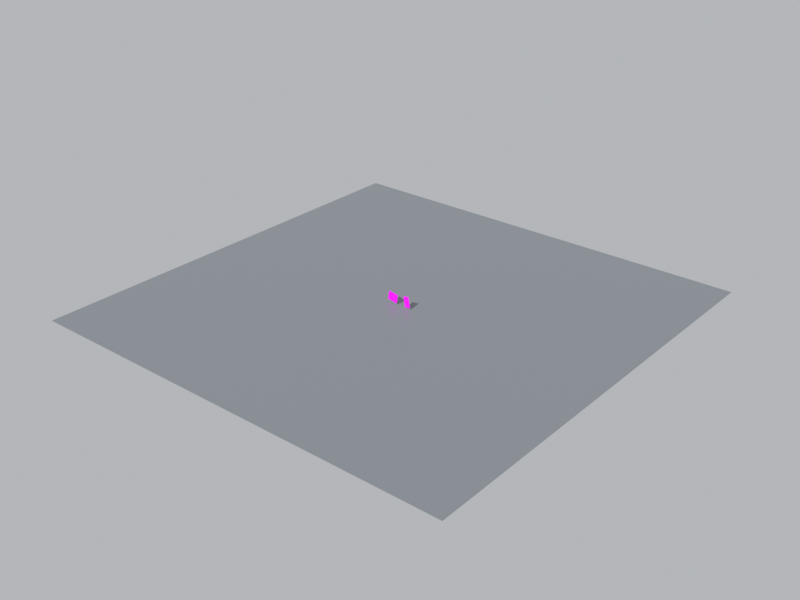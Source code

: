 # Source: scene.blend  (saved by Blender 5.2.45; exported with 4.5.12 LTS)
import bpy
from mathutils import Matrix  # noqa: F401  (used for matrix-valued properties, if any)

bpy.ops.wm.read_factory_settings(use_empty=True)
scene = bpy.context.scene
scene.name = 'Scene'

# ---- collections
col_collection = bpy.data.collections.new('Collection'); scene.collection.children.link(col_collection)

# ---- images (referenced by path relative to the original .blend; pixels are not part of the script)
import os
ASSET_DIR = os.environ.get("B2B_ASSET_DIR", "")  # directory of the original .blend (textures are referenced by path, not embedded)
HERE = os.path.dirname(os.path.abspath(__file__))  # packed textures are extracted next to this script under _unpacked/

def load_image(name, relpath, width, height, colorspace="sRGB"):
    """Load a texture the original file referenced (path relative to the .blend, or extracted next to this script)."""
    p = next((c for c in (os.path.join(HERE, relpath), os.path.join(ASSET_DIR, relpath)) if relpath and os.path.exists(c)), "")
    if p:
        img = bpy.data.images.load(p, check_existing=True)
        img.name = name
    else:  # same state as the original file: an image datablock whose file is absent (Cycles renders it pink)
        img = bpy.data.images.new(name, width, height)
        img.source = "FILE"
        img.filepath = "//" + (relpath or name)
    img.colorspace_settings.name = colorspace
    return img
img_choco_pie_png = load_image('choco_pie.png', 'choco_pie.png', 1024, 1024, 'sRGB')
img_kelloggs_png = load_image('kelloggs.png', 'kelloggs.png', 1024, 1024, 'sRGB')

# ---- materials (node trees are filled in below, after node groups)
mat_chocopieplane_material_003 = bpy.data.materials.new('ChocoPiePlane_Material.003')
mat_kelloggsplane_material_003 = bpy.data.materials.new('KelloggsPlane_Material.003')
mat_tablemat_003 = bpy.data.materials.new('TableMat.003')

# ---- material node trees
mat_chocopieplane_material_003.use_nodes = True; mat_chocopieplane_material_003.node_tree.nodes.clear()
_N = mat_chocopieplane_material_003.node_tree.nodes; _L = mat_chocopieplane_material_003.node_tree.links
n0 = _N.new('ShaderNodeTexImage'); n0.name = 'Image Texture'; n0.location = (0, 0)
n0.image = img_choco_pie_png
n0.interpolation = 'Smart'
n1 = _N.new('ShaderNodeBsdfPrincipled'); n1.name = 'Principled BSDF'; n1.location = (0, 0)
n1.inputs[2].default_value = 0.35
n1.inputs[10].default_value = 0.005
n2 = _N.new('ShaderNodeOutputMaterial'); n2.name = 'Material Output'; n2.location = (0, 0)
_L.new(n0.outputs[0], n1.inputs[0])
_L.new(n1.outputs[0], n2.inputs[0])
n2.is_active_output = True
mat_kelloggsplane_material_003.use_nodes = True; mat_kelloggsplane_material_003.node_tree.nodes.clear()
_N = mat_kelloggsplane_material_003.node_tree.nodes; _L = mat_kelloggsplane_material_003.node_tree.links
n0 = _N.new('ShaderNodeTexImage'); n0.name = 'Image Texture'; n0.location = (0, 0)
n0.image = img_kelloggs_png
n0.interpolation = 'Smart'
n1 = _N.new('ShaderNodeBsdfPrincipled'); n1.name = 'Principled BSDF'; n1.location = (0, 0)
n1.inputs[2].default_value = 0.35
n1.inputs[10].default_value = 0.005
n2 = _N.new('ShaderNodeOutputMaterial'); n2.name = 'Material Output'; n2.location = (0, 0)
_L.new(n0.outputs[0], n1.inputs[0])
_L.new(n1.outputs[0], n2.inputs[0])
n2.is_active_output = True
mat_tablemat_003.use_nodes = True; mat_tablemat_003.node_tree.nodes.clear()
_N = mat_tablemat_003.node_tree.nodes; _L = mat_tablemat_003.node_tree.links
n0 = _N.new('ShaderNodeBsdfPrincipled'); n0.name = 'Principled BSDF'; n0.location = (-200, 100)
n0.inputs[0].default_value = (0.22, 0.24, 0.26, 1.0)
n0.inputs[2].default_value = 0.4
n0.inputs[10].default_value = 0.005
n1 = _N.new('ShaderNodeOutputMaterial'); n1.name = 'Material Output'; n1.location = (200, 100)
_L.new(n0.outputs[0], n1.inputs[0])
n1.is_active_output = True

# ---- world
world_world_009 = bpy.data.worlds.new('World_009'); scene.world = world_world_009
world_world_009.use_nodes = True; world_world_009.node_tree.nodes.clear()
_N = world_world_009.node_tree.nodes; _L = world_world_009.node_tree.links
n0 = _N.new('ShaderNodeBackground'); n0.name = 'Background'; n0.location = (-200, 100)
n0.inputs[0].default_value = (0.7, 0.72, 0.75, 1.0)
n0.inputs[1].default_value = 0.65
n1 = _N.new('ShaderNodeOutputWorld'); n1.name = 'World Output'; n1.location = (200, 100)
_L.new(n0.outputs[0], n1.inputs[0])
n1.is_active_output = True

# ---- cameras
cam_cam0_003 = bpy.data.cameras.new('Cam0.003')
cam_cam0_003.sensor_fit = 'HORIZONTAL'
cam_cam0_003.clip_start = 0.05
cam_cam0_003.clip_end = 50.0
cam_cam0_003.lens = 26.72
cam_cam1_003 = bpy.data.cameras.new('Cam1.003')
cam_cam1_003.sensor_fit = 'HORIZONTAL'
cam_cam1_003.clip_start = 0.05
cam_cam1_003.clip_end = 50.0
cam_cam1_003.lens = 26.72

# ---- lights
light_mainlight_003 = bpy.data.lights.new('MainLight.003', 'SUN')
light_mainlight_003.energy = 3.0

# ---- meshes
me_chocopieplane_mesh_003 = bpy.data.meshes.new('ChocoPiePlane_Mesh.003')
me_chocopieplane_mesh_003.from_pydata([(-0.12, 0.0, -0.1029), (0.12, 0.0, -0.1029), (0.12, 0.0, 0.1029), (-0.12, 0.0, 0.1029)], [], [(0, 1, 2, 3)])
_uv = me_chocopieplane_mesh_003.uv_layers.new(name='UVMap')
_uv.uv.foreach_set('vector', [0.0, 0.0, 1.0, 0.0, 1.0, 1.0, 0.0, 1.0])
me_chocopieplane_mesh_003.materials.append(mat_chocopieplane_material_003)
me_chocopieplane_mesh_003.update()
me_kelloggsplane_mesh_003 = bpy.data.meshes.new('KelloggsPlane_Mesh.003')
me_kelloggsplane_mesh_003.from_pydata([(-0.07, 0.0, -0.1229), (0.07, 0.0, -0.1229), (0.07, 0.0, 0.1229), (-0.07, 0.0, 0.1229)], [], [(0, 1, 2, 3)])
_uv = me_kelloggsplane_mesh_003.uv_layers.new(name='UVMap')
_uv.uv.foreach_set('vector', [0.0, 0.0, 1.0, 0.0, 1.0, 1.0, 0.0, 1.0])
me_kelloggsplane_mesh_003.materials.append(mat_kelloggsplane_material_003)
me_kelloggsplane_mesh_003.update()
me_plane_003 = bpy.data.meshes.new('Plane.003')
me_plane_003.from_pydata([(-5.0, -5.0, 0.0), (5.0, -5.0, 0.0), (-5.0, 5.0, 0.0), (5.0, 5.0, 0.0)], [], [(0, 1, 3, 2)])
_uv = me_plane_003.uv_layers.new(name='UVMap')
_uv.uv.foreach_set('vector', [0.0, 0.0, 1.0, 0.0, 1.0, 1.0, 0.0, 1.0])
me_plane_003.materials.append(mat_tablemat_003)
me_plane_003.update()

# ---- objects
ob_mainlight = bpy.data.objects.new('MainLight', light_mainlight_003)
ob_chocopieplane = bpy.data.objects.new('ChocoPiePlane', me_chocopieplane_mesh_003)
ob_kelloggsplane = bpy.data.objects.new('KelloggsPlane', me_kelloggsplane_mesh_003)
ob_cam0 = bpy.data.objects.new('Cam0', cam_cam0_003)
ob_cam1 = bpy.data.objects.new('Cam1', cam_cam1_003)
ob_tablefloor = bpy.data.objects.new('TableFloor', me_plane_003)
ob_scenecenteranchor = bpy.data.objects.new('SceneCenterAnchor', None)

# ---- transforms, parenting, visibility, modifiers, constraints
ob_mainlight.location = (0.0, -2.0, 2.5)
ob_mainlight.rotation_euler = (0.8727, 0.0, 0.0)
ob_chocopieplane.location = (-0.19, 0.0, 0.0)
ob_chocopieplane.rotation_euler = (0.0, 0.1745, 0.0)
ob_kelloggsplane.location = (0.18, 0.0, 0.0)
ob_kelloggsplane.rotation_euler = (0.0, -0.1745, 0.0)
ob_cam0.location = (-0.2, -1.25, 0.08)
_c = ob_cam0.constraints.new('TRACK_TO'); _c.name = 'Track To'
_c.target = ob_scenecenteranchor
ob_cam1.location = (0.22, -1.22, 0.06)
_c = ob_cam1.constraints.new('TRACK_TO'); _c.name = 'Track To'
_c.target = ob_scenecenteranchor
ob_tablefloor.location = (0.0, 0.0, -0.15)
ob_scenecenteranchor.location = (0.0, 0.0, 0.0)

# ---- collection membership
scene.collection.objects.link(ob_mainlight)
scene.collection.objects.link(ob_chocopieplane)
scene.collection.objects.link(ob_kelloggsplane)
scene.collection.objects.link(ob_cam0)
scene.collection.objects.link(ob_cam1)
col_collection.objects.link(ob_tablefloor)
col_collection.objects.link(ob_scenecenteranchor)

# ---- scene / render settings (as saved in the file)
scene.frame_start = 1; scene.frame_end = 250; scene.frame_set(1)
scene.render.engine = 'BLENDER_EEVEE_NEXT'
scene.render.image_settings.color_mode = 'RGB'
scene.render.resolution_x = 1280
scene.render.resolution_y = 960
scene.render.bake_bias = 0.0
scene.render.bake_samples = 0
scene.render.compositor_device = 'GPU'
scene.eevee.use_volume_custom_range = False
scene.eevee.fast_gi_thickness_near = 0.1
scene.eevee.fast_gi_thickness_far = 0.0
scene.eevee.ray_tracing_options.screen_trace_thickness = 0.1
scene.view_settings.view_transform = 'Standard'
bpy.context.view_layer.update()

# ---- added for rendering (the .blend has no active camera): camera
cam_auto = bpy.data.cameras.new('AutoCamera')
cam_auto.lens = 50.0
cam_auto.sensor_width = 36.0
cam_auto.clip_end = 1000.0
ob_auto_camera = bpy.data.objects.new('AutoCamera', cam_auto)
scene.collection.objects.link(ob_auto_camera)
ob_auto_camera.location = (13.0873, -15.7047, 10.4614)
ob_auto_camera.rotation_euler = (1.09748, -7.21219e-08, 0.694738)
scene.camera = ob_auto_camera
bpy.context.view_layer.update()
